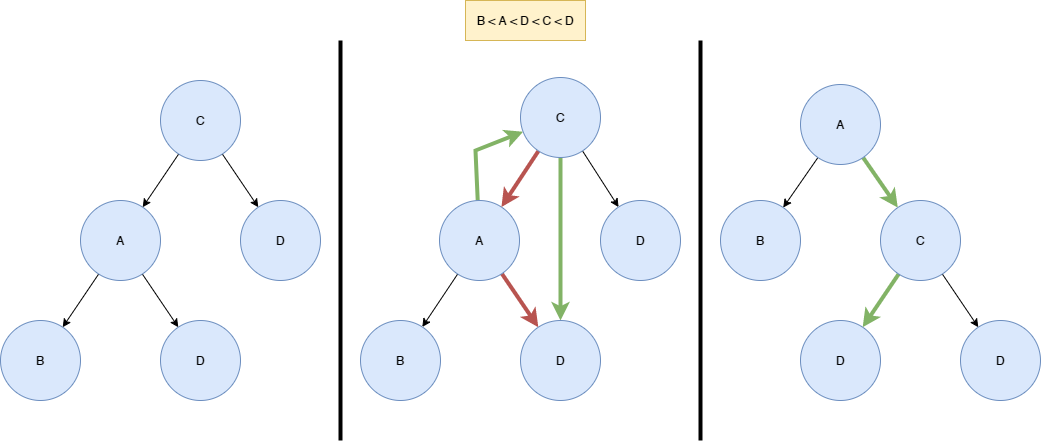

The diagram above was exported from draw.io. Its source (the exported page's mxGraphModel, read from the mxfile embedded in the PNG):
<mxGraphModel dx="2176" dy="1702" grid="1" gridSize="10" guides="1" tooltips="1" connect="1" arrows="1" fold="1" page="1" pageScale="1" pageWidth="1169" pageHeight="827" math="0" shadow="0">
  <root>
    <mxCell id="0" />
    <mxCell id="1" parent="0" />
    <mxCell id="2" style="rounded=0;orthogonalLoop=1;jettySize=auto;html=1;endArrow=classic;endFill=1;" edge="1" source="4" target="8" parent="1">
      <mxGeometry relative="1" as="geometry" />
    </mxCell>
    <mxCell id="3" style="edgeStyle=none;rounded=0;orthogonalLoop=1;jettySize=auto;html=1;endArrow=classic;endFill=1;strokeWidth=4;fillColor=#d5e8d4;strokeColor=#82b366;" edge="1" source="4" target="7" parent="1">
      <mxGeometry relative="1" as="geometry" />
    </mxCell>
    <mxCell id="4" value="A" style="ellipse;whiteSpace=wrap;html=1;aspect=fixed;fillColor=#dae8fc;strokeColor=#6c8ebf;" vertex="1" parent="1">
      <mxGeometry x="860" y="284" width="80" height="80" as="geometry" />
    </mxCell>
    <mxCell id="5" style="edgeStyle=none;rounded=0;orthogonalLoop=1;jettySize=auto;html=1;endArrow=classic;endFill=1;strokeWidth=4;fillColor=#d5e8d4;strokeColor=#82b366;" edge="1" source="7" target="9" parent="1">
      <mxGeometry relative="1" as="geometry" />
    </mxCell>
    <mxCell id="6" style="edgeStyle=none;rounded=0;orthogonalLoop=1;jettySize=auto;html=1;endArrow=classic;endFill=1;" edge="1" source="7" target="10" parent="1">
      <mxGeometry relative="1" as="geometry" />
    </mxCell>
    <mxCell id="7" value="C" style="ellipse;whiteSpace=wrap;html=1;aspect=fixed;fillColor=#dae8fc;strokeColor=#6c8ebf;" vertex="1" parent="1">
      <mxGeometry x="940" y="400" width="80" height="80" as="geometry" />
    </mxCell>
    <mxCell id="8" value="B" style="ellipse;whiteSpace=wrap;html=1;aspect=fixed;fillColor=#dae8fc;strokeColor=#6c8ebf;" vertex="1" parent="1">
      <mxGeometry x="780" y="400" width="80" height="80" as="geometry" />
    </mxCell>
    <mxCell id="9" value="D" style="ellipse;whiteSpace=wrap;html=1;aspect=fixed;fillColor=#dae8fc;strokeColor=#6c8ebf;" vertex="1" parent="1">
      <mxGeometry x="860" y="520" width="80" height="80" as="geometry" />
    </mxCell>
    <mxCell id="10" value="D" style="ellipse;whiteSpace=wrap;html=1;aspect=fixed;fillColor=#dae8fc;strokeColor=#6c8ebf;" vertex="1" parent="1">
      <mxGeometry x="1020" y="520" width="80" height="80" as="geometry" />
    </mxCell>
    <mxCell id="11" value="B &amp;lt; A &amp;lt; D &amp;lt; C &amp;lt; D" style="rounded=0;whiteSpace=wrap;html=1;fillColor=#fff2cc;strokeColor=#d6b656;" vertex="1" parent="1">
      <mxGeometry x="525" y="200" width="120" height="40" as="geometry" />
    </mxCell>
    <mxCell id="12" style="rounded=0;orthogonalLoop=1;jettySize=auto;html=1;endArrow=classic;endFill=1;" edge="1" source="14" target="18" parent="1">
      <mxGeometry relative="1" as="geometry" />
    </mxCell>
    <mxCell id="13" style="edgeStyle=none;rounded=0;orthogonalLoop=1;jettySize=auto;html=1;endArrow=classic;endFill=1;strokeWidth=1;" edge="1" source="14" target="19" parent="1">
      <mxGeometry relative="1" as="geometry" />
    </mxCell>
    <mxCell id="14" value="A" style="ellipse;whiteSpace=wrap;html=1;aspect=fixed;fillColor=#dae8fc;strokeColor=#6c8ebf;" vertex="1" parent="1">
      <mxGeometry x="140" y="400" width="80" height="80" as="geometry" />
    </mxCell>
    <mxCell id="15" style="edgeStyle=none;rounded=0;orthogonalLoop=1;jettySize=auto;html=1;endArrow=classic;endFill=1;" edge="1" source="17" target="20" parent="1">
      <mxGeometry relative="1" as="geometry" />
    </mxCell>
    <mxCell id="16" style="edgeStyle=none;rounded=0;orthogonalLoop=1;jettySize=auto;html=1;endArrow=classic;endFill=1;strokeWidth=1;" edge="1" source="17" target="14" parent="1">
      <mxGeometry relative="1" as="geometry">
        <Array as="points" />
      </mxGeometry>
    </mxCell>
    <mxCell id="17" value="C" style="ellipse;whiteSpace=wrap;html=1;aspect=fixed;fillColor=#dae8fc;strokeColor=#6c8ebf;" vertex="1" parent="1">
      <mxGeometry x="220" y="280" width="80" height="80" as="geometry" />
    </mxCell>
    <mxCell id="18" value="B" style="ellipse;whiteSpace=wrap;html=1;aspect=fixed;fillColor=#dae8fc;strokeColor=#6c8ebf;" vertex="1" parent="1">
      <mxGeometry x="60" y="520" width="80" height="80" as="geometry" />
    </mxCell>
    <mxCell id="19" value="D" style="ellipse;whiteSpace=wrap;html=1;aspect=fixed;fillColor=#dae8fc;strokeColor=#6c8ebf;" vertex="1" parent="1">
      <mxGeometry x="220" y="520" width="80" height="80" as="geometry" />
    </mxCell>
    <mxCell id="20" value="D" style="ellipse;whiteSpace=wrap;html=1;aspect=fixed;fillColor=#dae8fc;strokeColor=#6c8ebf;" vertex="1" parent="1">
      <mxGeometry x="300" y="400" width="80" height="80" as="geometry" />
    </mxCell>
    <mxCell id="21" value="" style="endArrow=none;html=1;rounded=0;strokeWidth=4;" edge="1" parent="1">
      <mxGeometry width="50" height="50" relative="1" as="geometry">
        <mxPoint x="400" y="640" as="sourcePoint" />
        <mxPoint x="400" y="240" as="targetPoint" />
      </mxGeometry>
    </mxCell>
    <mxCell id="22" value="" style="endArrow=none;html=1;rounded=0;strokeWidth=4;" edge="1" parent="1">
      <mxGeometry width="50" height="50" relative="1" as="geometry">
        <mxPoint x="760" y="640" as="sourcePoint" />
        <mxPoint x="760" y="240" as="targetPoint" />
      </mxGeometry>
    </mxCell>
    <mxCell id="23" style="rounded=0;orthogonalLoop=1;jettySize=auto;html=1;endArrow=classic;endFill=1;" edge="1" source="26" target="31" parent="1">
      <mxGeometry relative="1" as="geometry" />
    </mxCell>
    <mxCell id="24" style="edgeStyle=none;rounded=0;orthogonalLoop=1;jettySize=auto;html=1;endArrow=classic;endFill=1;strokeWidth=4;fillColor=#f8cecc;strokeColor=#b85450;" edge="1" source="26" target="32" parent="1">
      <mxGeometry relative="1" as="geometry" />
    </mxCell>
    <mxCell id="25" style="edgeStyle=none;rounded=0;orthogonalLoop=1;jettySize=auto;html=1;endArrow=classic;endFill=1;strokeWidth=4;fillColor=#d5e8d4;strokeColor=#82b366;" edge="1" source="26" target="30" parent="1">
      <mxGeometry relative="1" as="geometry">
        <Array as="points">
          <mxPoint x="535" y="350" />
        </Array>
      </mxGeometry>
    </mxCell>
    <mxCell id="26" value="A" style="ellipse;whiteSpace=wrap;html=1;aspect=fixed;fillColor=#dae8fc;strokeColor=#6c8ebf;" vertex="1" parent="1">
      <mxGeometry x="499" y="400" width="80" height="80" as="geometry" />
    </mxCell>
    <mxCell id="27" style="edgeStyle=none;rounded=0;orthogonalLoop=1;jettySize=auto;html=1;endArrow=classic;endFill=1;" edge="1" source="30" target="33" parent="1">
      <mxGeometry relative="1" as="geometry" />
    </mxCell>
    <mxCell id="28" style="edgeStyle=none;rounded=0;orthogonalLoop=1;jettySize=auto;html=1;endArrow=classic;endFill=1;strokeWidth=4;fillColor=#f8cecc;strokeColor=#b85450;" edge="1" source="30" target="26" parent="1">
      <mxGeometry relative="1" as="geometry">
        <Array as="points" />
      </mxGeometry>
    </mxCell>
    <mxCell id="29" style="edgeStyle=none;rounded=0;orthogonalLoop=1;jettySize=auto;html=1;endArrow=classic;endFill=1;strokeWidth=4;fillColor=#d5e8d4;strokeColor=#82b366;" edge="1" source="30" target="32" parent="1">
      <mxGeometry relative="1" as="geometry" />
    </mxCell>
    <mxCell id="30" value="C" style="ellipse;whiteSpace=wrap;html=1;aspect=fixed;fillColor=#dae8fc;strokeColor=#6c8ebf;" vertex="1" parent="1">
      <mxGeometry x="580" y="277" width="80" height="80" as="geometry" />
    </mxCell>
    <mxCell id="31" value="B" style="ellipse;whiteSpace=wrap;html=1;aspect=fixed;fillColor=#dae8fc;strokeColor=#6c8ebf;" vertex="1" parent="1">
      <mxGeometry x="420" y="520" width="80" height="80" as="geometry" />
    </mxCell>
    <mxCell id="32" value="D" style="ellipse;whiteSpace=wrap;html=1;aspect=fixed;fillColor=#dae8fc;strokeColor=#6c8ebf;" vertex="1" parent="1">
      <mxGeometry x="580" y="520" width="80" height="80" as="geometry" />
    </mxCell>
    <mxCell id="33" value="D" style="ellipse;whiteSpace=wrap;html=1;aspect=fixed;fillColor=#dae8fc;strokeColor=#6c8ebf;" vertex="1" parent="1">
      <mxGeometry x="660" y="400" width="80" height="80" as="geometry" />
    </mxCell>
  </root>
</mxGraphModel>